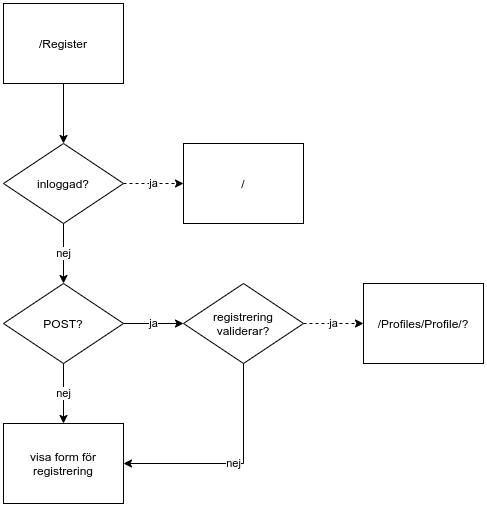

The diagram above was exported from draw.io. Its source (the exported page's mxGraphModel, read from the mxfile embedded in the PNG):
<mxGraphModel dx="669" dy="626" grid="1" gridSize="10" guides="1" tooltips="1" connect="1" arrows="1" fold="1" page="1" pageScale="1" pageWidth="2000" pageHeight="2000" math="0" shadow="0">
  <root>
    <mxCell id="0" />
    <mxCell id="1" parent="0" />
    <mxCell id="iTUbh-rjfxPL0HeznWDi-1" value="/" style="rounded=0;whiteSpace=wrap;html=1;" parent="1" vertex="1">
      <mxGeometry x="220" y="140" width="120" height="80" as="geometry" />
    </mxCell>
    <mxCell id="iTUbh-rjfxPL0HeznWDi-2" value="" style="edgeStyle=orthogonalEdgeStyle;rounded=0;orthogonalLoop=1;jettySize=auto;html=1;" parent="1" source="iTUbh-rjfxPL0HeznWDi-3" target="iTUbh-rjfxPL0HeznWDi-6" edge="1">
      <mxGeometry relative="1" as="geometry" />
    </mxCell>
    <mxCell id="iTUbh-rjfxPL0HeznWDi-3" value="/Register" style="rounded=0;whiteSpace=wrap;html=1;" parent="1" vertex="1">
      <mxGeometry x="40" width="120" height="80" as="geometry" />
    </mxCell>
    <mxCell id="iTUbh-rjfxPL0HeznWDi-4" value="ja" style="edgeStyle=orthogonalEdgeStyle;rounded=0;orthogonalLoop=1;jettySize=auto;html=1;dashed=1;" parent="1" source="iTUbh-rjfxPL0HeznWDi-6" target="iTUbh-rjfxPL0HeznWDi-1" edge="1">
      <mxGeometry relative="1" as="geometry" />
    </mxCell>
    <mxCell id="iTUbh-rjfxPL0HeznWDi-5" value="nej" style="edgeStyle=orthogonalEdgeStyle;rounded=0;orthogonalLoop=1;jettySize=auto;html=1;" parent="1" source="iTUbh-rjfxPL0HeznWDi-6" target="iTUbh-rjfxPL0HeznWDi-9" edge="1">
      <mxGeometry relative="1" as="geometry" />
    </mxCell>
    <mxCell id="iTUbh-rjfxPL0HeznWDi-6" value="inloggad?" style="rhombus;whiteSpace=wrap;html=1;rounded=0;" parent="1" vertex="1">
      <mxGeometry x="40" y="140" width="120" height="80" as="geometry" />
    </mxCell>
    <mxCell id="iTUbh-rjfxPL0HeznWDi-7" value="nej" style="edgeStyle=orthogonalEdgeStyle;rounded=0;orthogonalLoop=1;jettySize=auto;html=1;" parent="1" source="iTUbh-rjfxPL0HeznWDi-9" target="iTUbh-rjfxPL0HeznWDi-10" edge="1">
      <mxGeometry relative="1" as="geometry" />
    </mxCell>
    <mxCell id="iTUbh-rjfxPL0HeznWDi-8" value="ja" style="edgeStyle=orthogonalEdgeStyle;rounded=0;orthogonalLoop=1;jettySize=auto;html=1;" parent="1" source="iTUbh-rjfxPL0HeznWDi-9" target="iTUbh-rjfxPL0HeznWDi-12" edge="1">
      <mxGeometry relative="1" as="geometry" />
    </mxCell>
    <mxCell id="iTUbh-rjfxPL0HeznWDi-9" value="POST?" style="rhombus;whiteSpace=wrap;html=1;rounded=0;" parent="1" vertex="1">
      <mxGeometry x="40" y="280" width="120" height="80" as="geometry" />
    </mxCell>
    <mxCell id="iTUbh-rjfxPL0HeznWDi-10" value="visa form för&lt;br&gt;registrering" style="whiteSpace=wrap;html=1;rounded=0;" parent="1" vertex="1">
      <mxGeometry x="40" y="420" width="120" height="80" as="geometry" />
    </mxCell>
    <mxCell id="iTUbh-rjfxPL0HeznWDi-11" value="nej" style="edgeStyle=orthogonalEdgeStyle;rounded=0;orthogonalLoop=1;jettySize=auto;html=1;entryX=1;entryY=0.5;entryDx=0;entryDy=0;" parent="1" source="iTUbh-rjfxPL0HeznWDi-12" target="iTUbh-rjfxPL0HeznWDi-10" edge="1">
      <mxGeometry relative="1" as="geometry">
        <mxPoint x="260" y="490" as="targetPoint" />
        <Array as="points">
          <mxPoint x="280" y="460" />
        </Array>
      </mxGeometry>
    </mxCell>
    <mxCell id="AbDUcivBDnDGc9L5X0LF-4" value="ja" style="edgeStyle=orthogonalEdgeStyle;rounded=0;orthogonalLoop=1;jettySize=auto;html=1;dashed=1;" edge="1" parent="1" source="iTUbh-rjfxPL0HeznWDi-12" target="AbDUcivBDnDGc9L5X0LF-5">
      <mxGeometry relative="1" as="geometry">
        <mxPoint x="400" y="320" as="targetPoint" />
      </mxGeometry>
    </mxCell>
    <mxCell id="iTUbh-rjfxPL0HeznWDi-12" value="registrering&lt;br&gt;validerar?" style="rhombus;whiteSpace=wrap;html=1;rounded=0;" parent="1" vertex="1">
      <mxGeometry x="220" y="280" width="120" height="80" as="geometry" />
    </mxCell>
    <mxCell id="AbDUcivBDnDGc9L5X0LF-5" value="/Profiles/Profile/?" style="rounded=0;whiteSpace=wrap;html=1;" vertex="1" parent="1">
      <mxGeometry x="400" y="280" width="120" height="80" as="geometry" />
    </mxCell>
  </root>
</mxGraphModel>